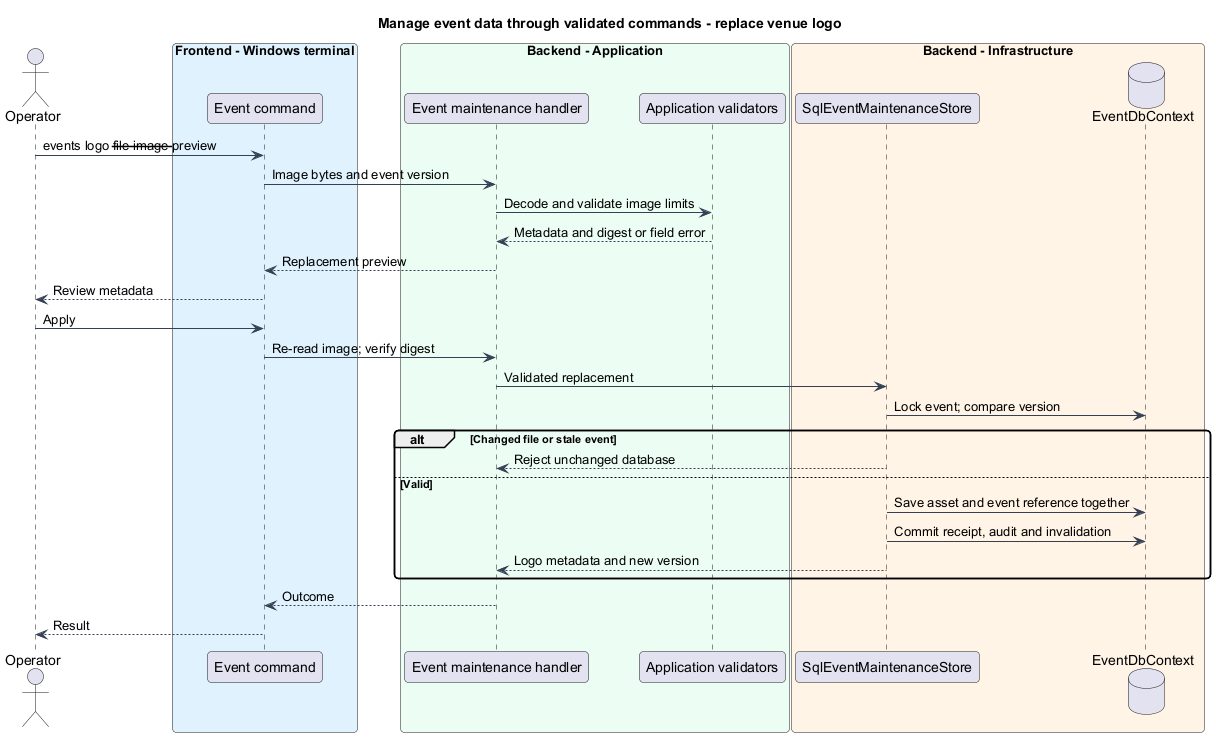

The diagram above was rendered by PlantUML. Its source (embedded in the PNG):
@startuml
skinparam backgroundColor #FFFFFF
skinparam shadowing false
skinparam roundcorner 8
skinparam defaultFontName Arial
skinparam ArrowColor #344054
skinparam class {
 BorderColor #344054
 FontColor #101828
 BackgroundColor #F9FAFB
}
title Manage event data through validated commands - replace venue logo
actor Operator as op
box "Frontend - Windows terminal" #E0F2FE
participant "Event command" as cli
end box
box "Backend - Application" #ECFDF3
participant "Event maintenance handler" as handler
participant "Application validators" as rules
end box
box "Backend - Infrastructure" #FFF4E5
participant SqlEventMaintenanceStore as store
database EventDbContext as db
end box
op -> cli : events logo --file image --preview
cli -> handler : Image bytes and event version
handler -> rules : Decode and validate image limits
rules --> handler : Metadata and digest or field error
handler --> cli : Replacement preview
cli --> op : Review metadata
op -> cli : Apply
cli -> handler : Re-read image; verify digest
handler -> store : Validated replacement
store -> db : Lock event; compare version
alt Changed file or stale event
store --> handler : Reject unchanged database
else Valid
store -> db : Save asset and event reference together
store -> db : Commit receipt, audit and invalidation
store --> handler : Logo metadata and new version
end
handler --> cli : Outcome
cli --> op : Result
@enduml